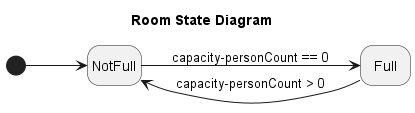

The diagram above was rendered by PlantUML. Its source (embedded in the PNG):
@startuml room
title Room State Diagram
hide empty description
left to right direction

[*] --> NotFull
NotFull --> Full : capacity-personCount == 0
Full --> NotFull : capacity-personCount > 0 
@enduml